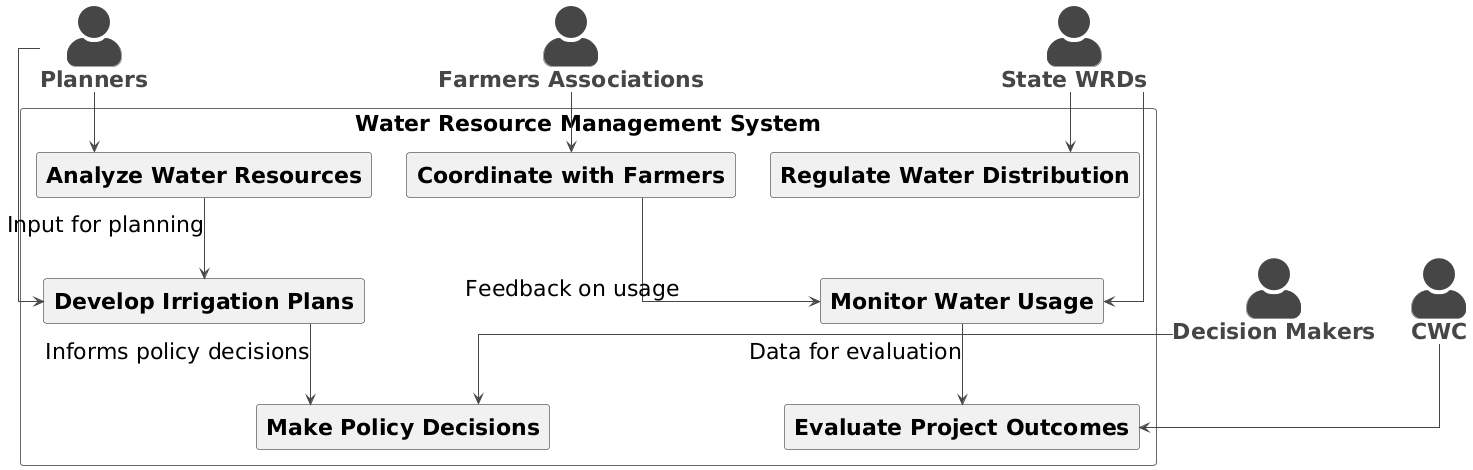

The diagram above was rendered by PlantUML. Its source (embedded in the PNG):
@startuml
!theme vibrant
skinparam linetype ortho
skinparam actorstyle awesome
skinparam defaultfontsize 22
actor "**Planners**" as Planners
actor "**Decision Makers**" as DecisionMakers
actor "**State WRDs**" as StateWRDs
actor "**CWC**" as CWC
actor "**Farmers Associations**" as FarmersAssociations


RECTANGLE "Water Resource Management System" {
   rectangle "**Analyze Water Resources**" as UC1
    rectangle "**Develop Irrigation Plans**" as UC2
   rectangle "**Make Policy Decisions**" as UC3
    rectangle "**Monitor Water Usage**" as UC4
    rectangle "**Coordinate with Farmers**" as UC5
    rectangle "**Evaluate Project Outcomes**" as UC6
    rectangle "**Regulate Water Distribution**" as UC7
}

Planners --> UC1 
Planners --> UC2 
DecisionMakers --> UC3 
StateWRDs --> UC4 
StateWRDs --> UC7 
CWC --> UC6 
FarmersAssociations --> UC5 

UC1 --> UC2 : "Input for planning"
UC2 --> UC3 : "Informs policy decisions"
UC4 --> UC6 : "Data for evaluation"
UC5 --> UC4 : "Feedback on usage"
@enduml